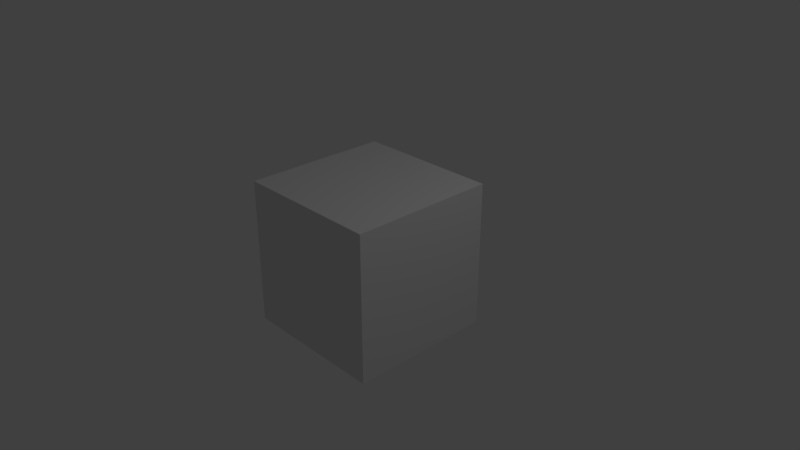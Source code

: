 # Source: blenderThreadingTest.blend  (saved by Blender 2.79.0; exported with 4.5.12 LTS)
import bpy
from mathutils import Matrix  # noqa: F401  (used for matrix-valued properties, if any)

bpy.ops.wm.read_factory_settings(use_empty=True)
scene = bpy.context.scene
scene.name = 'Scene'

# ---- collections
col_collection_1 = bpy.data.collections.new('Collection 1'); scene.collection.children.link(col_collection_1)

# ---- materials (node trees are filled in below, after node groups)
mat_material = bpy.data.materials.new('Material')
mat_material.alpha_threshold = 0.0
mat_material.roughness = 0.5
mat_material.line_color = (0.0, 0.0, 0.0, 1.0)

# ---- material node trees

# ---- world
world_world = bpy.data.worlds.new('World'); scene.world = world_world
world_world.color = (0.05088, 0.05088, 0.05088)
world_world.use_sun_shadow = False
world_world.sun_shadow_jitter_overblur = 0.0
world_world.cycles.sampling_method = 'MANUAL'

# ---- cameras
cam_camera = bpy.data.cameras.new('Camera')
cam_camera.clip_end = 100.0
cam_camera.lens = 35.0
cam_camera.sensor_width = 32.0
cam_camera.sensor_height = 18.0
cam_camera.ortho_scale = 7.314
cam_camera.dof.focus_distance = 0.0

# ---- lights
light_lamp = bpy.data.lights.new('Lamp', 'POINT')
light_lamp.transmission_factor = 0.0
light_lamp.cutoff_distance = 30.0
light_lamp.energy = 100.0
light_lamp.shadow_buffer_clip_start = 1.001
light_lamp.shadow_soft_size = 0.1
light_lamp.shadow_maximum_resolution = 0.006
light_lamp.use_absolute_resolution = True

# ---- meshes
me_cube = bpy.data.meshes.new('Cube')
me_cube.from_pydata([(1.0, 1.0, -1.0), (1.0, -1.0, -1.0), (-1.0, -1.0, -1.0), (-1.0, 1.0, -1.0), (1.0, 1.0, 1.0), (1.0, -1.0, 1.0), (-1.0, -1.0, 1.0), (-1.0, 1.0, 1.0)], [], [(0, 1, 2, 3), (4, 7, 6, 5), (0, 4, 5, 1), (1, 5, 6, 2), (2, 6, 7, 3), (4, 0, 3, 7)])
me_cube.materials.append(mat_material)
me_cube.use_remesh_preserve_volume = False
me_cube.use_remesh_preserve_attributes = False
me_cube.use_mirror_vertex_groups = False
me_cube.update()

# ---- objects
ob_cube = bpy.data.objects.new('Cube', me_cube)
ob_lamp = bpy.data.objects.new('Lamp', light_lamp)
ob_camera = bpy.data.objects.new('Camera', cam_camera)

# ---- transforms, parenting, visibility, modifiers, constraints
ob_cube.location = (0.0, 0.0, 0.0)
ob_cube.lock_rotations_4d = False
ob_cube.empty_display_type = 'ARROWS'
ob_cube.lineart.crease_threshold = 0.0
ob_lamp.location = (4.076, 1.005, 5.904)
ob_lamp.rotation_euler = (0.6503, 0.05522, 1.866)
ob_lamp.lock_rotations_4d = False
ob_lamp.empty_display_type = 'ARROWS'
ob_lamp.color = (0.0, 0.0, 0.0, 0.0)
ob_lamp.lineart.crease_threshold = 0.0
ob_camera.location = (7.481, -6.508, 5.344)
ob_camera.rotation_euler = (1.109, 0.0, 0.8149)
ob_camera.lock_rotations_4d = False
ob_camera.empty_display_type = 'ARROWS'
ob_camera.color = (0.0, 0.0, 0.0, 0.0)
ob_camera.display_type = 'WIRE'
ob_camera.lineart.crease_threshold = 0.0

# ---- collection membership
col_collection_1.objects.link(ob_cube)
col_collection_1.objects.link(ob_lamp)
col_collection_1.objects.link(ob_camera)

# ---- scene / render settings (as saved in the file)
scene.camera = ob_camera
scene.frame_start = 1; scene.frame_end = 250; scene.frame_set(1)
scene.render.engine = 'CYCLES'
scene.render.resolution_percentage = 50
scene.render.dither_intensity = 0.0
scene.cycles.use_denoising = False
scene.cycles.samples = 128
scene.cycles.sampling_pattern = 'TABULATED_SOBOL'
scene.cycles.use_adaptive_sampling = False
scene.cycles.use_light_tree = False
scene.cycles.blur_glossy = 0.0
scene.cycles.sample_clamp_indirect = 0.0
scene.view_settings.view_transform = 'Standard'
bpy.context.view_layer.update()

